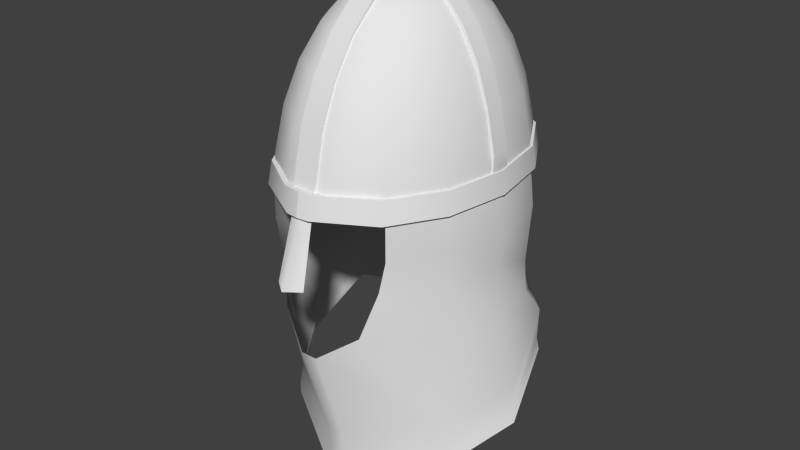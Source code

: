 # Source: helm3.blend  (saved by Blender 2.61.0; exported with 4.5.12 LTS)
import bpy
from mathutils import Matrix  # noqa: F401  (used for matrix-valued properties, if any)

bpy.ops.wm.read_factory_settings(use_empty=True)
scene = bpy.context.scene
scene.name = 'Scene'

# ---- collections
col_collection_1 = bpy.data.collections.new('Collection 1'); scene.collection.children.link(col_collection_1)

# ---- materials (node trees are filled in below, after node groups)
mat_helm3 = bpy.data.materials.new('helm3')
mat_helm3.alpha_threshold = 0.0
mat_helm3.use_transparent_shadow = False
mat_helm3.roughness = 0.5
mat_helm3.specular_intensity = 1.0
mat_helm3.line_color = (0.0, 0.0, 0.0, 1.0)

# ---- material node trees

# ---- world
world_world = bpy.data.worlds.new('World'); scene.world = world_world
world_world.color = (0.05088, 0.05088, 0.05088)
world_world.use_sun_shadow = False
world_world.sun_shadow_jitter_overblur = 0.0
world_world.cycles.sampling_method = 'MANUAL'
world_world.cycles.sample_map_resolution = 256

# ---- meshes
me_sphere_002 = bpy.data.meshes.new('Sphere.002')
me_sphere_002.from_pydata([(-0.113, -0.9245, 0.3887), (-0.1144, -1.025, -0.06929), (-5.229e-08, -1.025, -0.06929), (-2.235e-08, -0.9412, 0.4036), (-5.229e-08, -1.042, -0.05443), (-0.1144, -1.042, -0.05443), (-0.113, -0.9412, 0.4036), (-0.113, -0.8134, 0.7097), (-2.304e-08, -0.8134, 0.7097), (-0.113, -0.7967, 0.6948), (-0.113, -0.6318, 0.9643), (-2.364e-08, -0.6485, 0.9792), (-0.113, -0.6485, 0.9792), (-0.113, -0.4568, 1.176), (-2.409e-08, -0.4568, 1.176), (-0.113, -0.4402, 1.161), (-0.113, -0.2176, 1.28), (-2.435e-08, -0.2343, 1.294), (-0.113, -0.2343, 1.294), (-0.113, -0.06114, 1.326), (-2.442e-08, -0.06114, 1.326), (-0.113, -0.04448, 1.312), (-0.113, 0.09873, 1.302), (-2.608e-08, 0.09236, 1.325), (-0.113, 0.09236, 1.325), (-0.113, 0.2259, 1.3), (-2.608e-08, 0.2259, 1.3), (-0.113, 0.2323, 1.278), (-0.113, 0.4378, 1.156), (-2.608e-08, 0.4506, 1.175), (-0.113, 0.4506, 1.175), (-0.113, 0.6435, 0.9804), (-2.608e-08, 0.6435, 0.9804), (-0.113, 0.6307, 0.9614), (-0.113, 0.8017, 0.6942), (-2.768e-08, 0.8145, 0.7132), (-0.113, 0.8145, 0.7132), (-0.113, 0.9299, 0.4117), (-2.768e-08, 0.9299, 0.4117), (-0.113, 0.9171, 0.3927), (-0.113, 0.9971, 0.01873), (-2.608e-08, 1.015, 0.03209), (-0.113, 1.015, 0.03209), (-0.113, 1.031, -0.0684), (-2.608e-08, 1.031, -0.0684), (-2.608e-08, 1.014, -0.08176), (-0.113, 1.014, -0.08176), (-1.013, 0.07995, -0.1244), (-0.9845, 0.07795, 0.03779), (-0.9845, -0.07795, 0.03779), (-1.013, -0.07995, -0.1244), (-1.024, -0.07995, -0.06955), (-1.023, -0.07208, 0.0957), (-1.023, 0.07209, 0.0957), (-1.024, 0.07995, -0.06955), (-0.9374, 0.07208, 0.4405), (-0.9374, -0.07208, 0.4405), (-0.8922, -0.07795, 0.4106), (-0.8922, 0.07795, 0.4106), (-0.7846, 0.07795, 0.7017), (-0.7846, -0.07795, 0.7017), (-0.8165, -0.07209, 0.7463), (-0.8165, 0.07208, 0.7463), (-0.6689, 0.07208, 0.9752), (-0.6689, -0.07209, 0.9752), (-0.625, -0.07795, 0.9492), (-0.625, 0.07795, 0.9492), (-0.4327, 0.07795, 1.141), (-0.4327, -0.07795, 1.141), (-0.491, -0.07209, 1.153), (-0.491, 0.07208, 1.153), (-0.2261, 0.07208, 1.311), (-0.2261, -0.07209, 1.311), (-0.1962, -0.07795, 1.266), (-0.1962, 0.07795, 1.266), (0.0007719, 0.07795, 1.289), (0.000772, -0.07795, 1.289), (0.002058, -0.07795, 1.345), (0.002058, 0.07795, 1.349), (-1.043, 5.215e-08, -0.06955), (-0.2307, 0.9921, -0.03666), (-0.2342, 1.026, -0.2212), (-0.6562, 0.8229, -0.2212), (-0.6387, 0.7956, -0.03666), (-0.9211, 0.4415, -0.03666), (-0.9483, 0.4567, -0.2212), (-1.052, 2.78e-08, -0.2212), (-1.022, -4.012e-05, -0.03666), (-0.9211, -0.4416, -0.03666), (-0.9483, -0.4567, -0.2212), (-0.6562, -0.8229, -0.2212), (-0.6387, -0.7957, -0.03666), (-0.2307, -0.9922, -0.03666), (-0.1135, -1.054, -0.2212), (-1.49e-08, -1.078, -0.2212), (-0.004252, -1.036, -0.03268), (-0.004252, 0.9921, -0.03666), (-7.451e-09, 1.026, -0.2212), (-0.001168, 1.058, -0.2237), (-0.00541, 1.037, -0.03581), (-0.002362, -1.081, -0.03151), (0.002682, -1.105, -0.2237), (-0.1263, -1.097, -0.2211), (-0.1917, -1.054, -0.0384), (-0.6496, -0.8362, -0.0384), (-0.668, -0.8649, -0.2211), (-0.9751, -0.4797, -0.2211), (-0.9466, -0.4639, -0.0384), (-1.053, 0.0004613, -0.0384), (-1.085, 0.0005049, -0.2211), (-0.9751, 0.4807, -0.2211), (-0.9466, 0.4648, -0.0384), (-0.6496, 0.8372, -0.0384), (-0.668, 0.8659, -0.2211), (-0.2242, 1.051, -0.2211), (-0.2205, 1.031, -0.0384), (-0.1144, -1.025, -0.06929), (-0.1144, -1.042, -0.05443), (-0.1144, -1.042, -0.05443), (-5.229e-08, -1.042, -0.05443), (-0.113, -0.9412, 0.4036), (-0.113, -0.8134, 0.7097), (-0.113, -0.6485, 0.9792), (-0.113, -0.4568, 1.176), (-0.113, -0.2343, 1.294), (-0.113, -0.06114, 1.326), (-0.113, 0.09236, 1.325), (-0.113, 0.2259, 1.3), (-0.113, 0.4506, 1.175), (-0.113, 0.6435, 0.9804), (-0.113, 0.8145, 0.7132), (-0.113, 0.9299, 0.4117), (-0.113, 1.015, 0.03209), (-0.113, 1.031, -0.0684), (-0.113, 1.031, -0.0684), (-0.113, 1.014, -0.08176), (-2.608e-08, 1.031, -0.0684), (-1.013, -0.07995, -0.1244), (-1.024, -0.07995, -0.06955), (-1.023, -0.07208, 0.0957), (-0.9374, -0.07208, 0.4405), (-0.8165, -0.07209, 0.7463), (-0.6689, -0.07209, 0.9752), (-0.491, -0.07209, 1.153), (-0.2261, -0.07209, 1.311), (0.002058, -0.07795, 1.315), (0.002058, -0.07795, 1.349), (0.000772, -0.07795, 1.289), (0.002058, 0.07795, 1.315), (0.002058, 0.07795, 1.345), (-0.2261, 0.07208, 1.311), (-0.491, 0.07208, 1.153), (-0.6689, 0.07208, 0.9752), (-0.8165, 0.07208, 0.7463), (-0.9374, 0.07208, 0.4405), (-1.023, 0.07209, 0.0957), (-1.024, 0.07995, -0.06955), (-1.013, 0.07995, -0.1244), (0.0007719, 0.07795, 1.289), (-0.004252, 0.9921, -0.03666), (-0.00541, 1.037, -0.03581), (-0.00541, 1.037, -0.03581), (-0.001168, 1.058, -0.2237), (-0.001168, 1.058, -0.2237), (-7.451e-09, 1.026, -0.2212), (-0.2242, 1.051, -0.2211), (-0.668, 0.8659, -0.2211), (-0.9751, 0.4807, -0.2211), (-1.085, 0.0005049, -0.2211), (-0.9751, -0.4797, -0.2211), (-0.668, -0.8649, -0.2211), (-0.1263, -1.097, -0.2211), (0.002187, -1.105, -0.2237), (0.002682, -1.105, -0.2237), (-1.49e-08, -1.078, -0.2212), (-0.002857, -1.081, -0.03151), (-0.002362, -1.081, -0.03151), (-0.004252, -1.036, -0.03268), (-0.1917, -1.054, -0.0384), (-0.6496, -0.8362, -0.0384), (-0.9466, -0.4639, -0.0384), (-1.053, 0.0004613, -0.0384), (-0.9466, 0.4648, -0.0384), (-0.6496, 0.8372, -0.0384), (-0.2205, 1.031, -0.0384), (-0.5759, -0.8229, -0.7963), (-0.9483, -0.4567, -0.7963), (-1.052, 2.408e-08, -0.7963), (-0.9483, 0.4528, -1.01), (-0.6562, 0.7842, -1.01), (-0.2342, 0.9875, -1.01), (-0.2342, 0.9759, -0.5228), (-0.6562, 0.8229, -0.5228), (-0.9932, 0.4567, -0.5228), (-1.102, 2.235e-08, -0.5228), (-0.9483, -0.4567, -0.5228), (-0.6562, -0.8229, -0.5228), (-0.6562, -0.8229, -0.2212), (-0.9483, -0.4567, -0.2212), (-1.052, 2.408e-08, -0.2212), (-0.9483, 0.4567, -0.2212), (-0.6562, 0.8229, -0.2212), (-0.2342, 1.026, -0.2212), (-0.2342, 0.9217, -1.251), (-0.6562, 0.761, -1.178), (-1.021, 0.3948, -1.245), (-1.123, 2.235e-08, -1.225), (-1.021, -0.4567, -1.245), (-0.4429, -0.9101, -1.178), (-0.08431, -1.05, -1.392), (-0.8638, -0.479, -2.101), (-1.255, 0.05078, -1.827), (-1.1, 0.5074, -1.445), (-0.6562, 0.8737, -1.546), (-0.2342, 1.077, -1.716), (-0.2342, 1.026, -2.055), (-0.6562, 0.8229, -1.885), (-1.161, 0.4567, -1.778), (-1.316, 2.235e-08, -2.16), (-0.9483, -0.4567, -2.441), (-0.08431, -0.786, -2.787), (-0.2342, 1.014, -1.853), (-0.6562, 0.8112, -1.683), (-1.131, 0.4567, -1.673), (-1.286, 2.235e-08, -2.055), (-0.9483, -0.4567, -2.332), (-0.08431, -0.8207, -2.22), (-5.739e-08, -1.05, -1.392), (-6.484e-08, -0.786, -2.787), (-5.739e-08, -0.8207, -2.22), (-5.234e-09, 0.9875, -1.01), (-5.234e-09, 0.9759, -0.5228), (-5.234e-09, 1.026, -0.2212), (-5.234e-09, 0.9217, -1.251), (-1.138e-06, 1.077, -1.716), (9.667e-09, 1.029, -2.081), (2.217e-09, 1.016, -1.873), (-0.05211, 0.2283, 1.287), (-0.1016, 0.4452, 1.164), (-0.146, 0.6398, 0.9664), (-0.1831, 0.8022, 0.7035), (-0.211, 0.9245, 0.3887), (-0.2283, 1.0, 0.03779), (-0.2342, 1.026, -0.2212), (-0.6562, 0.8229, -0.2212), (-0.6398, 0.8022, 0.03779), (-0.5912, 0.7414, 0.3887), (-0.5131, 0.6433, 0.7035), (-0.4091, 0.5131, 0.9664), (-0.2847, 0.357, 1.164), (-0.146, 0.1831, 1.287), (-0.211, 0.1016, 1.287), (-0.4114, 0.1981, 1.164), (-0.5912, 0.2847, 0.9664), (-0.7414, 0.357, 0.7035), (-0.8544, 0.4114, 0.3887), (-0.9245, 0.4452, 0.03779), (-0.9483, 0.4567, -0.2212), (-1.052, 2.78e-08, -0.2212), (-1.026, 5.917e-08, 0.03779), (-0.9483, -3.493e-08, 0.3887), (-0.8229, -3.493e-08, 0.7035), (-0.6562, -1.925e-08, 0.9664), (-0.4567, 2.78e-08, 1.164), (-0.2342, -3.563e-09, 1.287), (-0.211, -0.1016, 1.287), (-0.4114, -0.1981, 1.164), (-0.5912, -0.2847, 0.9664), (-0.7414, -0.357, 0.7035), (-0.8544, -0.4114, 0.3887), (-0.9245, -0.4452, 0.03779), (-0.9483, -0.4567, -0.2212), (-0.6562, -0.8229, -0.2212), (-0.6398, -0.8022, 0.03779), (-0.5912, -0.7414, 0.3887), (-0.5131, -0.6433, 0.7035), (-0.4091, -0.5131, 0.9664), (-0.2847, -0.357, 1.164), (-0.146, -0.1831, 1.287), (2.185e-09, -3.563e-09, 1.329), (-0.05211, -0.2283, 1.287), (-0.1016, -0.4452, 1.164), (-0.146, -0.6398, 0.9664), (-0.1831, -0.8022, 0.7035), (-0.211, -0.9245, 0.3887), (-0.2283, -1.0, 0.03779), (-0.1135, -1.054, -0.2212), (-0.1487, -1.183, -0.7372), (-1.268e-08, -1.078, -0.2212), (-4.994e-08, -1.0, 0.03779), (-2.014e-08, -0.9245, 0.3887), (9.667e-09, -0.8022, 0.7035), (4.692e-08, -0.6398, 0.9664), (-1.641e-08, -0.4452, 1.164), (7.805e-09, -0.2283, 1.287), (-2.726e-08, -1.267, -0.7372), (5.942e-09, 0.2283, 1.287), (5.942e-09, 0.4452, 1.164), (2.217e-09, 0.6398, 0.9664), (-5.234e-09, 0.8022, 0.7035), (-2.014e-08, 0.9245, 0.3887), (5.437e-08, 1.0, 0.03779), (-5.234e-09, 1.026, -0.2212)], [], [(2, 4, 5, 1), (6, 0, 116, 118), (117, 119, 3, 120), (9, 0, 6, 121), (3, 8, 7, 120), (8, 11, 122, 7), (121, 12, 10, 9), (12, 123, 15, 10), (11, 14, 13, 122), (14, 17, 124, 13), (123, 18, 16, 15), (18, 125, 21, 16), (17, 20, 19, 124), (20, 23, 126, 19), (125, 24, 22, 21), (24, 127, 27, 22), (23, 26, 25, 126), (26, 29, 128, 25), (127, 30, 28, 27), (30, 129, 33, 28), (29, 32, 31, 128), (32, 35, 130, 31), (129, 36, 34, 33), (36, 131, 39, 34), (35, 38, 37, 130), (38, 41, 132, 37), (131, 42, 40, 39), (42, 43, 46, 40), (41, 44, 134, 132), (135, 133, 136, 45), (49, 139, 51, 50), (47, 54, 53, 48), (53, 55, 58, 48), (52, 140, 154, 155), (49, 57, 56, 139), (57, 60, 141, 56), (140, 61, 62, 154), (55, 153, 59, 58), (153, 63, 66, 59), (61, 142, 152, 62), (60, 65, 64, 141), (65, 68, 143, 64), (142, 69, 70, 152), (63, 151, 67, 66), (151, 71, 74, 67), (69, 144, 150, 70), (68, 73, 72, 143), (73, 76, 77, 72), (144, 146, 78, 150), (71, 149, 75, 74), (158, 147, 145, 148), (137, 79, 157), (79, 156, 157), (79, 137, 138), (79, 52, 155), (138, 52, 79), (79, 155, 156), (97, 98, 99, 96), (81, 114, 163, 164), (115, 80, 159, 161), (95, 94, 101, 100), (92, 103, 176, 177), (174, 173, 102, 93), (93, 102, 105, 90), (91, 104, 103, 92), (88, 107, 104, 91), (90, 105, 106, 89), (89, 106, 109, 86), (87, 108, 107, 88), (84, 111, 108, 87), (86, 109, 110, 85), (85, 110, 113, 82), (83, 112, 111, 84), (80, 115, 112, 83), (82, 113, 114, 81), (166, 183, 184, 165), (167, 182, 183, 166), (168, 181, 182, 167), (169, 180, 181, 168), (170, 179, 180, 169), (171, 178, 179, 170), (175, 178, 171, 172), (162, 165, 184, 160), (186, 185, 196, 195), (195, 194, 187, 186), (194, 193, 188, 187), (193, 192, 189, 188), (192, 191, 190, 189), (201, 202, 191, 192), (200, 201, 192, 193), (199, 200, 193, 194), (198, 199, 194, 195), (197, 198, 195, 196), (189, 190, 203, 204), (188, 189, 204, 205), (187, 188, 205, 206), (186, 187, 206, 207), (185, 186, 207, 208), (208, 207, 210, 209), (207, 206, 211, 210), (206, 205, 212, 211), (205, 204, 213, 212), (204, 203, 214, 213), (214, 221, 222, 213), (221, 215, 216, 222), (213, 222, 223, 212), (222, 216, 217, 223), (212, 223, 224, 211), (223, 217, 218, 224), (211, 224, 225, 210), (224, 218, 219, 225), (210, 225, 226, 209), (225, 219, 220, 226), (226, 229, 227, 209), (220, 228, 229, 226), (191, 231, 230, 190), (202, 232, 231, 191), (190, 230, 233, 203), (203, 233, 234, 214), (236, 221, 214, 234), (235, 215, 221, 236), (242, 243, 244, 245), (241, 242, 245, 246), (240, 241, 246, 247), (239, 240, 247, 248), (238, 239, 248, 249), (237, 238, 249, 250), (279, 237, 250), (279, 250, 251), (250, 249, 252, 251), (249, 248, 253, 252), (248, 247, 254, 253), (247, 246, 255, 254), (246, 245, 256, 255), (245, 244, 257, 256), (256, 257, 258, 259), (255, 256, 259, 260), (254, 255, 260, 261), (253, 254, 261, 262), (252, 253, 262, 263), (251, 252, 263, 264), (279, 251, 264), (279, 264, 265), (264, 263, 266, 265), (263, 262, 267, 266), (262, 261, 268, 267), (261, 260, 269, 268), (260, 259, 270, 269), (259, 258, 271, 270), (270, 271, 272, 273), (269, 270, 273, 274), (268, 269, 274, 275), (267, 268, 275, 276), (266, 267, 276, 277), (265, 266, 277, 278), (279, 265, 278), (279, 278, 280), (278, 277, 281, 280), (277, 276, 282, 281), (276, 275, 283, 282), (275, 274, 284, 283), (274, 273, 285, 284), (273, 272, 286, 285), (286, 288, 289, 285), (285, 289, 290, 284), (284, 290, 291, 283), (283, 291, 292, 282), (282, 292, 293, 281), (281, 293, 294, 280), (280, 294, 279), (288, 286, 287, 295), (296, 237, 279), (297, 238, 237, 296), (298, 239, 238, 297), (299, 240, 239, 298), (300, 241, 240, 299), (301, 242, 241, 300), (302, 243, 242, 301)])
me_sphere_002.polygons.foreach_set('use_smooth', [True] * 178)
_k = set([(6, 118), (6, 121), (7, 120), (7, 122), (12, 121), (12, 123), (13, 122), (13, 124), (18, 123), (18, 125), (19, 124), (19, 126), (24, 125), (24, 127), (25, 126), (25, 128), (30, 127), (30, 129), (31, 128), (31, 130), (36, 129), (36, 131), (37, 130), (37, 132), (42, 43), (42, 131), (51, 139), (52, 138), (52, 140), (53, 54), (53, 55), (55, 153), (56, 139), (56, 141), (61, 140), (61, 142), (62, 152), (62, 154), (63, 151), (63, 153), (64, 141), (64, 143), (69, 142), (69, 144), (70, 150), (70, 152), (71, 149), (71, 151), (72, 77), (72, 143), (78, 150), (102, 105), (102, 173), (103, 104), (103, 176), (104, 107), (105, 106), (106, 109), (107, 108), (108, 111), (109, 110), (110, 113), (111, 112), (112, 115), (113, 114), (114, 163), (115, 161), (117, 120), (132, 134), (144, 146), (154, 155), (155, 156), (160, 184), (162, 165), (165, 166), (166, 167), (167, 168), (168, 169), (169, 170), (170, 171), (171, 172), (175, 178), (178, 179), (179, 180), (180, 181), (181, 182), (182, 183), (183, 184)])
me_sphere_002.attributes.new('sharp_edge', 'BOOLEAN', 'EDGE').data.foreach_set('value', [ (min(e.vertices), max(e.vertices)) in _k for e in me_sphere_002.edges])
_uv = me_sphere_002.uv_layers.new(name='UVMap')
_uv.uv.foreach_set('vector', [0.896, 0.7262, 0.896, 0.7238, 0.8839, 0.7238, 0.8839, 0.7262, 0.8088, 0.8457, 0.81, 0.844, 0.8037, 0.8312, 0.8025, 0.8329, -0.7429, 0.8913, -0.7429, 0.9559, -0.4777, 0.9559, -0.4777, 0.892, 0.8193, 0.8564, 0.81, 0.844, 0.8088, 0.8457, 0.8181, 0.8581, -0.4777, 0.9559, -0.2902, 0.9559, -0.2902, 0.892, -0.4777, 0.892, -0.2902, 0.9559, -0.1116, 0.9559, -0.1116, 0.892, -0.2902, 0.892, 0.8181, 0.8581, 0.8294, 0.8693, 0.8306, 0.8676, 0.8193, 0.8564, 0.8294, 0.8693, 0.8432, 0.8774, 0.8444, 0.8757, 0.8306, 0.8676, -0.1116, 0.9559, 0.04362, 0.9558, 0.04361, 0.892, -0.1116, 0.892, 0.04362, 0.9558, 0.1862, 0.9558, 0.1862, 0.892, 0.04361, 0.892, 0.8432, 0.8774, 0.8583, 0.8825, 0.8595, 0.8808, 0.8444, 0.8757, 0.8583, 0.8825, 0.8727, 0.8827, 0.8739, 0.881, 0.8595, 0.8808, 0.1862, 0.9558, 0.2858, 0.9558, 0.2858, 0.892, 0.1862, 0.892, 0.2858, 0.9558, 0.3726, 0.9558, 0.3726, 0.892, 0.2858, 0.892, 0.8727, 0.8827, 0.8854, 0.8806, 0.8857, 0.8786, 0.8739, 0.881, 0.8854, 0.8806, 0.8963, 0.877, 0.8966, 0.8751, 0.8857, 0.8786, 0.3726, 0.9558, 0.4493, 0.9558, 0.4493, 0.892, 0.3726, 0.892, 0.4493, 0.9558, 0.5947, 0.9558, 0.5947, 0.892, 0.4493, 0.892, 0.8963, 0.877, 0.9093, 0.8719, 0.9086, 0.8703, 0.8966, 0.8751, 0.9093, 0.8719, 0.9204, 0.8648, 0.9198, 0.8632, 0.9086, 0.8703, 0.5947, 0.9558, 0.7496, 0.9559, 0.7496, 0.892, 0.5947, 0.892, 0.7496, 0.9559, 0.9289, 0.9559, 0.9289, 0.892, 0.7496, 0.892, 0.9204, 0.8648, 0.9307, 0.8568, 0.93, 0.8552, 0.9198, 0.8632, 0.9307, 0.8568, 0.94, 0.8479, 0.9393, 0.8463, 0.93, 0.8552, 0.9289, 0.9559, 1.111, 0.9559, 1.111, 0.892, 0.9289, 0.892, 1.111, 0.9559, 1.331, 0.9559, 1.331, 0.8921, 1.111, 0.892, 0.94, 0.8479, 0.9493, 0.839, 0.9484, 0.8376, 0.9393, 0.8463, 0.9493, 0.839, 0.9533, 0.8326, 0.9525, 0.8312, 0.9484, 0.8376, 1.331, 0.9559, 1.389, 0.9559, 1.389, 0.8921, 1.331, 0.8921, 0.8839, 0.6883, 0.8839, 0.6906, 0.8959, 0.6906, 0.8959, 0.6883, 0.9016, 0.6445, 0.9072, 0.6469, 0.8994, 0.6347, 0.896, 0.6312, 0.9543, 0.6312, 0.9507, 0.6346, 0.9423, 0.6463, 0.948, 0.6442, 0.9423, 0.6463, 0.9309, 0.6752, 0.9356, 0.6754, 0.948, 0.6442, 0.9448, 0.9158, 0.7528, 0.9158, 0.7528, 0.9937, 0.9448, 0.9938, 0.9016, 0.6445, 0.9124, 0.6763, 0.9172, 0.6763, 0.9072, 0.6469, 0.9124, 0.6763, 0.9183, 0.7028, 0.9228, 0.7045, 0.9172, 0.6763, 0.7528, 0.9158, 0.575, 0.9158, 0.575, 0.9937, 0.7528, 0.9937, 0.9309, 0.6752, 0.9239, 0.7032, 0.9285, 0.7016, 0.9356, 0.6754, 0.9239, 0.7032, 0.9228, 0.727, 0.9272, 0.7273, 0.9285, 0.7016, 0.575, 0.9158, 0.4278, 0.9158, 0.4278, 0.9937, 0.575, 0.9937, 0.9183, 0.7028, 0.9183, 0.7285, 0.9228, 0.7284, 0.9228, 0.7045, 0.9183, 0.7285, 0.9133, 0.7518, 0.9181, 0.7499, 0.9228, 0.7284, 0.4278, 0.9158, 0.292, 0.9158, 0.292, 0.9937, 0.4278, 0.9937, 0.9228, 0.727, 0.9263, 0.7486, 0.9311, 0.7508, 0.9272, 0.7273, 0.9263, 0.7486, 0.937, 0.7734, 0.9415, 0.7718, 0.9311, 0.7508, 0.292, 0.9158, 0.1254, 0.9158, 0.1254, 0.9937, 0.292, 0.9937, 0.9133, 0.7518, 0.9019, 0.7722, 0.9062, 0.7741, 0.9181, 0.7499, 0.9019, 0.7722, 0.8886, 0.7833, 0.8911, 0.7875, 0.9062, 0.7741, 0.1254, 0.9158, 0.000302, 0.9127, 0.000302, 0.9969, 0.1254, 0.9937, 0.937, 0.7734, 0.9515, 0.7875, 0.9543, 0.7835, 0.9415, 0.7718, 0.9004, 0.6883, 0.8839, 0.6883, 0.8839, 0.6855, 0.9004, 0.6855, 1.063, 0.9127, 1.031, 0.9548, 1.063, 0.9969, 1.031, 0.9548, 1.033, 0.9974, 1.063, 0.9969, 1.031, 0.9548, 1.063, 0.9127, 1.033, 0.9122, 1.031, 0.9548, 0.9448, 0.9158, 0.9448, 0.9938, 1.033, 0.9122, 0.9448, 0.9158, 1.031, 0.9548, 1.031, 0.9548, 0.9448, 0.9938, 1.033, 0.9974, 0.8806, 0.8452, 0.884, 0.8446, 0.884, 0.8645, 0.8793, 0.865, 0.8768, 0.8228, 0.8793, 0.8215, 0.8944, 0.8352, 0.8924, 0.8374, 0.9178, 0.8333, 0.9118, 0.8322, 0.9269, 0.801, 0.933, 0.8041, 0.8839, 0.8446, 0.8839, 0.8242, 0.8812, 0.8233, 0.8793, 0.8437, 0.7815, 0.8141, 0.7766, 0.8132, 0.7702, 0.802, 0.773, 0.801, 0.7698, 0.835, 0.7677, 0.8347, 0.7709, 0.825, 0.7739, 0.8269, 0.7739, 0.8269, 0.7709, 0.825, 0.7873, 0.8038, 0.7904, 0.8056, 0.7972, 0.8348, 0.7942, 0.8364, 0.7766, 0.8132, 0.7815, 0.8141, 0.816, 0.8491, 0.814, 0.8514, 0.7942, 0.8364, 0.7972, 0.8348, 0.7904, 0.8056, 0.7873, 0.8038, 0.8084, 0.7945, 0.8097, 0.797, 0.8097, 0.797, 0.8084, 0.7945, 0.8277, 0.7945, 0.8276, 0.7969, 0.836, 0.8578, 0.8352, 0.8608, 0.814, 0.8514, 0.816, 0.8491, 0.8584, 0.862, 0.8595, 0.8654, 0.8352, 0.8608, 0.836, 0.8578, 0.8276, 0.7969, 0.8277, 0.7945, 0.8458, 0.7985, 0.8445, 0.8006, 0.8445, 0.8006, 0.8458, 0.7985, 0.8635, 0.8072, 0.8614, 0.8089, 0.8849, 0.855, 0.8885, 0.8579, 0.8595, 0.8654, 0.8584, 0.862, 0.9118, 0.8322, 0.9178, 0.8333, 0.8885, 0.8579, 0.8849, 0.855, 0.8614, 0.8089, 0.8635, 0.8072, 0.8793, 0.8215, 0.8768, 0.8228, 1.005, 1.004, 1.003, 0.9151, 1.231, 0.9163, 1.237, 1.004, 0.7738, 1.006, 0.7798, 0.9181, 1.003, 0.9151, 1.005, 1.004, 0.5591, 1.002, 0.5575, 0.9134, 0.7798, 0.9181, 0.7738, 1.006, 0.3192, 0.9971, 0.3254, 0.9088, 0.5575, 0.9134, 0.5591, 1.002, 0.08609, 0.9951, 0.08523, 0.9065, 0.3254, 0.9088, 0.3192, 0.9971, -0.1792, 0.9947, -0.1493, 0.9048, 0.08523, 0.9065, 0.08609, 0.9951, -0.2403, 0.9055, -0.1493, 0.9048, -0.1792, 0.9947, -0.2405, 0.9978, 0.1428, 0.9994, 0.04239, 0.9994, 0.0428, 0.9166, 0.1396, 0.9143, 0.4403, 0.338, 0.5414, 0.3545, 0.5228, 0.4053, 0.433, 0.3918, 0.433, 0.3918, 0.34, 0.3818, 0.3451, 0.3263, 0.4403, 0.338, 0.34, 0.3818, 0.2502, 0.3755, 0.2499, 0.2755, 0.3451, 0.3263, 0.2502, 0.3755, 0.152, 0.3755, 0.1573, 0.2755, 0.2499, 0.2755, 0.152, 0.3755, 0.0608, 0.376, 0.06112, 0.2774, 0.1573, 0.2755, 0.1523, 0.4353, 0.05876, 0.4378, 0.0608, 0.376, 0.152, 0.3755, 0.2443, 0.4348, 0.1523, 0.4353, 0.152, 0.3755, 0.2502, 0.3755, 0.3351, 0.4406, 0.2443, 0.4348, 0.2502, 0.3755, 0.34, 0.3818, 0.4256, 0.4504, 0.3351, 0.4406, 0.34, 0.3818, 0.433, 0.3918, 0.5146, 0.4627, 0.4256, 0.4504, 0.433, 0.3918, 0.5228, 0.4053, 0.1573, 0.2755, 0.06112, 0.2774, 0.0633, 0.2261, 0.1597, 0.2408, 0.2499, 0.2755, 0.1573, 0.2755, 0.1597, 0.2408, 0.27, 0.2257, 0.3451, 0.3263, 0.2499, 0.2755, 0.27, 0.2257, 0.3549, 0.2376, 0.4403, 0.338, 0.3451, 0.3263, 0.3549, 0.2376, 0.4476, 0.2487, 0.5414, 0.3545, 0.4403, 0.338, 0.4476, 0.2487, 0.5845, 0.2875, 0.5845, 0.2875, 0.4476, 0.2487, 0.509, 0.08547, 0.6401, 0.2602, 0.4476, 0.2487, 0.3549, 0.2376, 0.3624, 0.1088, 0.509, 0.08547, 0.3549, 0.2376, 0.27, 0.2257, 0.2597, 0.1786, 0.3624, 0.1088, 0.27, 0.2257, 0.1597, 0.2408, 0.1473, 0.1625, 0.2597, 0.1786, 0.1597, 0.2408, 0.0633, 0.2261, 0.05779, 0.1293, 0.1473, 0.1625, 0.05779, 0.1293, 0.0608, 0.1, 0.1544, 0.1326, 0.1473, 0.1625, 0.0608, 0.1, 0.06057, 0.0598, 0.1528, 0.09312, 0.1544, 0.1326, 0.1473, 0.1625, 0.1544, 0.1326, 0.2728, 0.134, 0.2597, 0.1786, 0.1544, 0.1326, 0.1528, 0.09312, 0.2764, 0.1123, 0.2728, 0.134, 0.2597, 0.1786, 0.2728, 0.134, 0.3777, 0.06343, 0.3624, 0.1088, 0.2728, 0.134, 0.2764, 0.1123, 0.3801, 0.04107, 0.3777, 0.06343, 0.3624, 0.1088, 0.3777, 0.06343, 0.5048, 0.03624, 0.509, 0.08547, 0.3777, 0.06343, 0.3801, 0.04107, 0.5108, 0.01363, 0.5048, 0.03624, 0.509, 0.08547, 0.5048, 0.03624, 0.6371, 0.1142, 0.6401, 0.2602, 0.5048, 0.03624, 0.5108, 0.01363, 0.6433, 0.002064, 0.6371, 0.1142, 0.6371, 0.1142, 0.6618, 0.1145, 0.6602, 0.2593, 0.6401, 0.2602, 0.6433, 0.002064, 0.6628, 0.002471, 0.6618, 0.1145, 0.6371, 0.1142, 0.0608, 0.376, 0.01334, 0.375, 0.01397, 0.2769, 0.06112, 0.2774, 0.05876, 0.4378, 0.01163, 0.4365, 0.01334, 0.375, 0.0608, 0.376, 0.06112, 0.2774, 0.01397, 0.2769, 0.01464, 0.226, 0.0633, 0.2261, 0.0633, 0.2261, 0.01464, 0.226, 0.0129, 0.1278, 0.05779, 0.1293, 0.01419, 0.09511, 0.0608, 0.1, 0.05779, 0.1293, 0.0129, 0.1278, 0.01456, 0.05414, 0.06057, 0.0598, 0.0608, 0.1, 0.01419, 0.09511, 0.1501, 0.6444, 0.1223, 0.5952, 0.2143, 0.5507, 0.2341, 0.602, 0.1895, 0.7074, 0.1501, 0.6444, 0.2341, 0.602, 0.2614, 0.6668, 0.2304, 0.762, 0.1895, 0.7074, 0.2614, 0.6668, 0.2886, 0.723, 0.2731, 0.8065, 0.2304, 0.762, 0.2886, 0.723, 0.3151, 0.7717, 0.3163, 0.8404, 0.2731, 0.8065, 0.3151, 0.7717, 0.3424, 0.8132, 0.3598, 0.8653, 0.3163, 0.8404, 0.3424, 0.8132, 0.3719, 0.8492, 0.4053, 0.8825, 0.3598, 0.8653, 0.3719, 0.8492, 0.4053, 0.8825, 0.3719, 0.8492, 0.3882, 0.8393, 0.3719, 0.8492, 0.3424, 0.8132, 0.3739, 0.7973, 0.3882, 0.8393, 0.3424, 0.8132, 0.3151, 0.7717, 0.3612, 0.7518, 0.3739, 0.7973, 0.3151, 0.7717, 0.2886, 0.723, 0.3489, 0.7008, 0.3612, 0.7518, 0.2886, 0.723, 0.2614, 0.6668, 0.3355, 0.6427, 0.3489, 0.7008, 0.2614, 0.6668, 0.2341, 0.602, 0.3217, 0.5758, 0.3355, 0.6427, 0.2341, 0.602, 0.2143, 0.5507, 0.3118, 0.5223, 0.3217, 0.5758, 0.3217, 0.5758, 0.3118, 0.5223, 0.4128, 0.5135, 0.4117, 0.5676, 0.3355, 0.6427, 0.3217, 0.5758, 0.4117, 0.5676, 0.4111, 0.6357, 0.3489, 0.7008, 0.3355, 0.6427, 0.4111, 0.6357, 0.4104, 0.6947, 0.3612, 0.7518, 0.3489, 0.7008, 0.4104, 0.6947, 0.4094, 0.7464, 0.3739, 0.7973, 0.3612, 0.7518, 0.4094, 0.7464, 0.4077, 0.7926, 0.3882, 0.8393, 0.3739, 0.7973, 0.4077, 0.7926, 0.4065, 0.8363, 0.4053, 0.8825, 0.3882, 0.8393, 0.4065, 0.8363, 0.4053, 0.8825, 0.4065, 0.8363, 0.4247, 0.8402, 0.4065, 0.8363, 0.4077, 0.7926, 0.4411, 0.7991, 0.4247, 0.8402, 0.4077, 0.7926, 0.4094, 0.7464, 0.457, 0.7547, 0.4411, 0.7991, 0.4094, 0.7464, 0.4104, 0.6947, 0.4718, 0.7041, 0.457, 0.7547, 0.4104, 0.6947, 0.4111, 0.6357, 0.4866, 0.6458, 0.4718, 0.7041, 0.4111, 0.6357, 0.4117, 0.5676, 0.502, 0.5782, 0.4866, 0.6458, 0.4117, 0.5676, 0.4128, 0.5135, 0.5135, 0.5253, 0.502, 0.5782, 0.502, 0.5782, 0.5135, 0.5253, 0.6125, 0.5563, 0.5898, 0.6084, 0.4866, 0.6458, 0.502, 0.5782, 0.5898, 0.6084, 0.5603, 0.6735, 0.4718, 0.7041, 0.4866, 0.6458, 0.5603, 0.6735, 0.5312, 0.7295, 0.457, 0.7547, 0.4718, 0.7041, 0.5312, 0.7295, 0.502, 0.7771, 0.4411, 0.7991, 0.457, 0.7547, 0.502, 0.7771, 0.4717, 0.8167, 0.4247, 0.8402, 0.4411, 0.7991, 0.4717, 0.8167, 0.4405, 0.8508, 0.4053, 0.8825, 0.4247, 0.8402, 0.4405, 0.8508, 0.4053, 0.8825, 0.4405, 0.8508, 0.4516, 0.8676, 0.4405, 0.8508, 0.4717, 0.8167, 0.4967, 0.8458, 0.4516, 0.8676, 0.4717, 0.8167, 0.502, 0.7771, 0.5418, 0.814, 0.4967, 0.8458, 0.502, 0.7771, 0.5312, 0.7295, 0.5871, 0.7717, 0.5418, 0.814, 0.5312, 0.7295, 0.5603, 0.6735, 0.6314, 0.7184, 0.5871, 0.7717, 0.5603, 0.6735, 0.5898, 0.6084, 0.6746, 0.655, 0.6314, 0.7184, 0.5898, 0.6084, 0.6125, 0.5563, 0.7285, 0.6202, 0.6746, 0.655, 0.7285, 0.6202, 0.7512, 0.6339, 0.716, 0.6849, 0.6746, 0.655, 0.6746, 0.655, 0.716, 0.6849, 0.6658, 0.7489, 0.6314, 0.7184, 0.6314, 0.7184, 0.6658, 0.7489, 0.6121, 0.8014, 0.5871, 0.7717, 0.5871, 0.7717, 0.6121, 0.8014, 0.5572, 0.8402, 0.5418, 0.814, 0.5418, 0.814, 0.5572, 0.8402, 0.5037, 0.8654, 0.4967, 0.8458, 0.4967, 0.8458, 0.5037, 0.8654, 0.4534, 0.8781, 0.4516, 0.8676, 0.4516, 0.8676, 0.4534, 0.8781, 0.4053, 0.8825, 0.7512, 0.6339, 0.7285, 0.6202, 0.7901, 0.5149, 0.8251, 0.5322, 0.3574, 0.8756, 0.3598, 0.8653, 0.4053, 0.8825, 0.308, 0.8595, 0.3163, 0.8404, 0.3598, 0.8653, 0.3574, 0.8756, 0.2564, 0.8316, 0.2731, 0.8065, 0.3163, 0.8404, 0.308, 0.8595, 0.2042, 0.7899, 0.2304, 0.762, 0.2731, 0.8065, 0.2564, 0.8316, 0.1546, 0.7356, 0.1895, 0.7074, 0.2304, 0.762, 0.2042, 0.7899, 0.1087, 0.6717, 0.1501, 0.6444, 0.1895, 0.7074, 0.1546, 0.7356, 0.07776, 0.6226, 0.1223, 0.5952, 0.1501, 0.6444, 0.1087, 0.6717])
me_sphere_002.materials.append(mat_helm3)
me_sphere_002.use_remesh_preserve_volume = False
me_sphere_002.use_remesh_preserve_attributes = False
me_sphere_002.use_mirror_vertex_groups = False
me_sphere_002.update()

# ---- objects
ob_yebra = bpy.data.objects.new('yebra', me_sphere_002)

# ---- transforms, parenting, visibility, modifiers, constraints
ob_yebra.location = (0.0, 0.006667, 1.66)
ob_yebra.scale = (0.0825, 0.1108, 0.1)
ob_yebra.lineart.crease_threshold = 0.0
_m = ob_yebra.modifiers.new('Mirror', 'MIRROR')

# ---- collection membership
col_collection_1.objects.link(ob_yebra)

# ---- scene / render settings (as saved in the file)
scene.frame_start = 1; scene.frame_end = 250; scene.frame_set(2)
scene.render.engine = 'BLENDER_EEVEE_NEXT'
scene.render.image_settings.color_mode = 'RGB'
scene.render.image_settings.compression = 90
scene.render.dither_intensity = 0.0
scene.render.bake_margin = 2
scene.render.bake_bias = 0.0
scene.cycles.use_denoising = False
scene.cycles.samples = 10
scene.cycles.sampling_pattern = 'TABULATED_SOBOL'
scene.cycles.light_sampling_threshold = 0.0
scene.cycles.use_adaptive_sampling = False
scene.cycles.use_light_tree = False
scene.cycles.blur_glossy = 0.0
scene.cycles.volume_bounces = 1
scene.cycles.pixel_filter_type = 'GAUSSIAN'
scene.cycles.sample_clamp_indirect = 0.0
scene.view_settings.view_transform = 'Standard'
bpy.context.view_layer.update()

# ---- added for rendering (the .blend has no active camera and no usable light): camera, sun
cam_auto = bpy.data.cameras.new('AutoCamera')
cam_auto.lens = 50.0
cam_auto.sensor_width = 36.0
cam_auto.clip_end = 1000.0
ob_auto_camera = bpy.data.objects.new('AutoCamera', cam_auto)
scene.collection.objects.link(ob_auto_camera)
ob_auto_camera.location = (0.494528, -0.597288, 1.98377)
ob_auto_camera.rotation_euler = (1.09748, -7.21219e-08, 0.694738)
scene.camera = ob_auto_camera
light_auto_sun = bpy.data.lights.new('AutoSun', 'SUN')
light_auto_sun.energy = 3.0
light_auto_sun.angle = 0.0523599
ob_auto_sun = bpy.data.objects.new('AutoSun', light_auto_sun)
scene.collection.objects.link(ob_auto_sun)
ob_auto_sun.rotation_euler = (0.872665, 0.174533, 0.523599)
bpy.context.view_layer.update()
